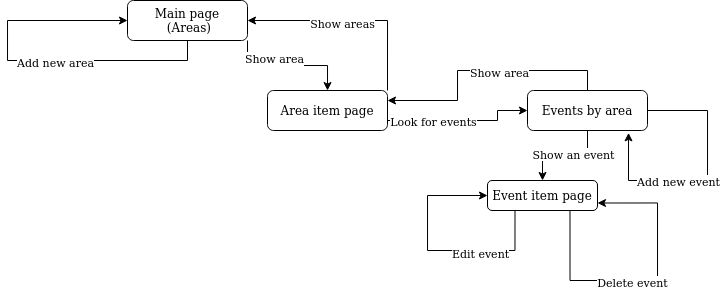

The diagram above was exported from draw.io. Its source (the exported page's mxGraphModel, read from the mxfile embedded in the PNG):
<mxGraphModel dx="981" dy="638" grid="1" gridSize="10" guides="1" tooltips="1" connect="1" arrows="1" fold="1" page="1" pageScale="1" pageWidth="827" pageHeight="1169" math="0" shadow="0">
  <root>
    <mxCell id="WIyWlLk6GJQsqaUBKTNV-0" />
    <mxCell id="WIyWlLk6GJQsqaUBKTNV-1" parent="WIyWlLk6GJQsqaUBKTNV-0" />
    <mxCell id="XlsVPuDPvjjeVotvUg3--4" style="edgeStyle=orthogonalEdgeStyle;rounded=0;orthogonalLoop=1;jettySize=auto;html=1;exitX=1;exitY=1;exitDx=0;exitDy=0;" edge="1" parent="WIyWlLk6GJQsqaUBKTNV-1" source="WIyWlLk6GJQsqaUBKTNV-3">
      <mxGeometry relative="1" as="geometry">
        <mxPoint x="360.0344827586207" y="170.03448275862058" as="targetPoint" />
      </mxGeometry>
    </mxCell>
    <mxCell id="XlsVPuDPvjjeVotvUg3--5" value="&lt;div&gt;Show area&lt;/div&gt;&lt;div&gt;&lt;br&gt;&lt;/div&gt;" style="edgeLabel;html=1;align=center;verticalAlign=middle;resizable=0;points=[];" vertex="1" connectable="0" parent="XlsVPuDPvjjeVotvUg3--4">
      <mxGeometry x="-0.203" relative="1" as="geometry">
        <mxPoint as="offset" />
      </mxGeometry>
    </mxCell>
    <mxCell id="XlsVPuDPvjjeVotvUg3--32" style="edgeStyle=orthogonalEdgeStyle;rounded=0;orthogonalLoop=1;jettySize=auto;html=1;exitX=0.5;exitY=1;exitDx=0;exitDy=0;entryX=0;entryY=0.5;entryDx=0;entryDy=0;" edge="1" parent="WIyWlLk6GJQsqaUBKTNV-1" source="WIyWlLk6GJQsqaUBKTNV-3" target="WIyWlLk6GJQsqaUBKTNV-3">
      <mxGeometry relative="1" as="geometry">
        <mxPoint x="80" y="110" as="targetPoint" />
        <Array as="points">
          <mxPoint x="220" y="140" />
          <mxPoint x="40" y="140" />
          <mxPoint x="40" y="100" />
        </Array>
      </mxGeometry>
    </mxCell>
    <mxCell id="XlsVPuDPvjjeVotvUg3--33" value="&lt;div&gt;Add new area&lt;/div&gt;" style="edgeLabel;html=1;align=center;verticalAlign=middle;resizable=0;points=[];" vertex="1" connectable="0" parent="XlsVPuDPvjjeVotvUg3--32">
      <mxGeometry x="-0.1513" y="2" relative="1" as="geometry">
        <mxPoint as="offset" />
      </mxGeometry>
    </mxCell>
    <mxCell id="WIyWlLk6GJQsqaUBKTNV-3" value="&lt;div&gt;Main page&lt;/div&gt;&lt;div&gt;&amp;nbsp;(Areas)&lt;/div&gt;" style="rounded=1;whiteSpace=wrap;html=1;fontSize=12;glass=0;strokeWidth=1;shadow=0;" parent="WIyWlLk6GJQsqaUBKTNV-1" vertex="1">
      <mxGeometry x="160" y="80" width="120" height="40" as="geometry" />
    </mxCell>
    <mxCell id="XlsVPuDPvjjeVotvUg3--10" style="edgeStyle=orthogonalEdgeStyle;rounded=0;orthogonalLoop=1;jettySize=auto;html=1;exitX=1;exitY=0;exitDx=0;exitDy=0;entryX=1;entryY=0.5;entryDx=0;entryDy=0;" edge="1" parent="WIyWlLk6GJQsqaUBKTNV-1" source="WIyWlLk6GJQsqaUBKTNV-7" target="WIyWlLk6GJQsqaUBKTNV-3">
      <mxGeometry relative="1" as="geometry">
        <mxPoint x="360" y="50" as="targetPoint" />
      </mxGeometry>
    </mxCell>
    <mxCell id="XlsVPuDPvjjeVotvUg3--11" value="&lt;div&gt;Show areas&lt;/div&gt;" style="edgeLabel;html=1;align=center;verticalAlign=middle;resizable=0;points=[];" vertex="1" connectable="0" parent="XlsVPuDPvjjeVotvUg3--10">
      <mxGeometry x="0.0967" y="3" relative="1" as="geometry">
        <mxPoint as="offset" />
      </mxGeometry>
    </mxCell>
    <mxCell id="XlsVPuDPvjjeVotvUg3--14" style="edgeStyle=orthogonalEdgeStyle;rounded=0;orthogonalLoop=1;jettySize=auto;html=1;exitX=1;exitY=0.5;exitDx=0;exitDy=0;" edge="1" parent="WIyWlLk6GJQsqaUBKTNV-1" source="WIyWlLk6GJQsqaUBKTNV-7">
      <mxGeometry relative="1" as="geometry">
        <mxPoint x="560" y="190" as="targetPoint" />
        <Array as="points">
          <mxPoint x="420" y="200" />
          <mxPoint x="530" y="200" />
          <mxPoint x="530" y="190" />
        </Array>
      </mxGeometry>
    </mxCell>
    <mxCell id="XlsVPuDPvjjeVotvUg3--15" value="&lt;div&gt;Look for events&lt;/div&gt;" style="edgeLabel;html=1;align=center;verticalAlign=middle;resizable=0;points=[];" vertex="1" connectable="0" parent="XlsVPuDPvjjeVotvUg3--14">
      <mxGeometry x="-0.304" y="-1" relative="1" as="geometry">
        <mxPoint as="offset" />
      </mxGeometry>
    </mxCell>
    <mxCell id="WIyWlLk6GJQsqaUBKTNV-7" value="&lt;div&gt;Area item page&lt;/div&gt;" style="rounded=1;whiteSpace=wrap;html=1;fontSize=12;glass=0;strokeWidth=1;shadow=0;" parent="WIyWlLk6GJQsqaUBKTNV-1" vertex="1">
      <mxGeometry x="300" y="170" width="120" height="40" as="geometry" />
    </mxCell>
    <mxCell id="XlsVPuDPvjjeVotvUg3--26" style="edgeStyle=orthogonalEdgeStyle;rounded=0;orthogonalLoop=1;jettySize=auto;html=1;exitX=0.5;exitY=1;exitDx=0;exitDy=0;" edge="1" parent="WIyWlLk6GJQsqaUBKTNV-1" source="XlsVPuDPvjjeVotvUg3--18" target="XlsVPuDPvjjeVotvUg3--21">
      <mxGeometry relative="1" as="geometry" />
    </mxCell>
    <mxCell id="XlsVPuDPvjjeVotvUg3--27" value="&lt;div&gt;Show an event&lt;/div&gt;" style="edgeLabel;html=1;align=center;verticalAlign=middle;resizable=0;points=[];" vertex="1" connectable="0" parent="XlsVPuDPvjjeVotvUg3--26">
      <mxGeometry x="-0.1755" y="-1" relative="1" as="geometry">
        <mxPoint as="offset" />
      </mxGeometry>
    </mxCell>
    <mxCell id="XlsVPuDPvjjeVotvUg3--37" style="edgeStyle=orthogonalEdgeStyle;rounded=0;orthogonalLoop=1;jettySize=auto;html=1;exitX=1;exitY=0.5;exitDx=0;exitDy=0;entryX=0.842;entryY=1.059;entryDx=0;entryDy=0;entryPerimeter=0;" edge="1" parent="WIyWlLk6GJQsqaUBKTNV-1" source="XlsVPuDPvjjeVotvUg3--18" target="XlsVPuDPvjjeVotvUg3--18">
      <mxGeometry relative="1" as="geometry">
        <mxPoint x="700.0344827586207" y="260" as="targetPoint" />
        <Array as="points">
          <mxPoint x="740" y="190" />
          <mxPoint x="740" y="260" />
          <mxPoint x="661" y="260" />
        </Array>
      </mxGeometry>
    </mxCell>
    <mxCell id="XlsVPuDPvjjeVotvUg3--39" value="&lt;div&gt;Add new event&lt;/div&gt;" style="edgeLabel;html=1;align=center;verticalAlign=middle;resizable=0;points=[];" vertex="1" connectable="0" parent="XlsVPuDPvjjeVotvUg3--37">
      <mxGeometry x="0.2414" y="1" relative="1" as="geometry">
        <mxPoint as="offset" />
      </mxGeometry>
    </mxCell>
    <mxCell id="XlsVPuDPvjjeVotvUg3--42" style="edgeStyle=orthogonalEdgeStyle;rounded=0;orthogonalLoop=1;jettySize=auto;html=1;exitX=0.5;exitY=0;exitDx=0;exitDy=0;entryX=1;entryY=0.25;entryDx=0;entryDy=0;" edge="1" parent="WIyWlLk6GJQsqaUBKTNV-1" source="XlsVPuDPvjjeVotvUg3--18" target="WIyWlLk6GJQsqaUBKTNV-7">
      <mxGeometry relative="1" as="geometry" />
    </mxCell>
    <mxCell id="XlsVPuDPvjjeVotvUg3--43" value="&lt;div&gt;Show area&lt;/div&gt;" style="edgeLabel;html=1;align=center;verticalAlign=middle;resizable=0;points=[];" vertex="1" connectable="0" parent="XlsVPuDPvjjeVotvUg3--42">
      <mxGeometry x="-0.1312" y="2" relative="1" as="geometry">
        <mxPoint as="offset" />
      </mxGeometry>
    </mxCell>
    <mxCell id="XlsVPuDPvjjeVotvUg3--18" value="&lt;div&gt;Events by area&lt;br&gt;&lt;/div&gt;" style="rounded=1;whiteSpace=wrap;html=1;" vertex="1" parent="WIyWlLk6GJQsqaUBKTNV-1">
      <mxGeometry x="560" y="170" width="120" height="40" as="geometry" />
    </mxCell>
    <mxCell id="XlsVPuDPvjjeVotvUg3--48" style="edgeStyle=orthogonalEdgeStyle;rounded=0;orthogonalLoop=1;jettySize=auto;html=1;exitX=0.25;exitY=1;exitDx=0;exitDy=0;entryX=0;entryY=0.5;entryDx=0;entryDy=0;" edge="1" parent="WIyWlLk6GJQsqaUBKTNV-1" source="XlsVPuDPvjjeVotvUg3--21" target="XlsVPuDPvjjeVotvUg3--21">
      <mxGeometry relative="1" as="geometry">
        <mxPoint x="450" y="340" as="targetPoint" />
        <Array as="points">
          <mxPoint x="547" y="330" />
          <mxPoint x="460" y="330" />
          <mxPoint x="460" y="275" />
        </Array>
      </mxGeometry>
    </mxCell>
    <mxCell id="XlsVPuDPvjjeVotvUg3--49" value="&lt;div&gt;Edit event&lt;/div&gt;" style="edgeLabel;html=1;align=center;verticalAlign=middle;resizable=0;points=[];" vertex="1" connectable="0" parent="XlsVPuDPvjjeVotvUg3--48">
      <mxGeometry x="-0.378" y="3" relative="1" as="geometry">
        <mxPoint as="offset" />
      </mxGeometry>
    </mxCell>
    <mxCell id="XlsVPuDPvjjeVotvUg3--57" style="edgeStyle=orthogonalEdgeStyle;rounded=0;orthogonalLoop=1;jettySize=auto;html=1;exitX=0.75;exitY=1;exitDx=0;exitDy=0;entryX=1;entryY=0.75;entryDx=0;entryDy=0;" edge="1" parent="WIyWlLk6GJQsqaUBKTNV-1" source="XlsVPuDPvjjeVotvUg3--21" target="XlsVPuDPvjjeVotvUg3--21">
      <mxGeometry relative="1" as="geometry">
        <mxPoint x="680" y="380" as="targetPoint" />
        <Array as="points">
          <mxPoint x="603" y="360" />
          <mxPoint x="690" y="360" />
          <mxPoint x="690" y="282" />
        </Array>
      </mxGeometry>
    </mxCell>
    <mxCell id="XlsVPuDPvjjeVotvUg3--58" value="&lt;div&gt;Delete event&lt;/div&gt;" style="edgeLabel;html=1;align=center;verticalAlign=middle;resizable=0;points=[];" vertex="1" connectable="0" parent="XlsVPuDPvjjeVotvUg3--57">
      <mxGeometry x="-0.1006" y="-2" relative="1" as="geometry">
        <mxPoint as="offset" />
      </mxGeometry>
    </mxCell>
    <mxCell id="XlsVPuDPvjjeVotvUg3--21" value="Event item page" style="rounded=1;whiteSpace=wrap;html=1;" vertex="1" parent="WIyWlLk6GJQsqaUBKTNV-1">
      <mxGeometry x="520" y="260" width="110" height="30" as="geometry" />
    </mxCell>
  </root>
</mxGraphModel>